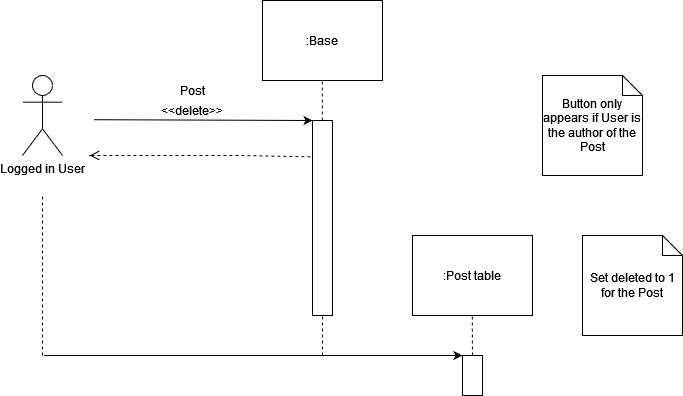

The diagram above was exported from draw.io. Its source (the exported page's mxGraphModel, read from the mxfile embedded in the PNG):
<mxGraphModel dx="1422" dy="752" grid="1" gridSize="10" guides="1" tooltips="1" connect="1" arrows="1" fold="1" page="1" pageScale="1" pageWidth="850" pageHeight="1100" math="0" shadow="0">
  <root>
    <mxCell id="0" />
    <mxCell id="1" parent="0" />
    <mxCell id="3" value="Logged in User" style="shape=umlActor;verticalLabelPosition=bottom;verticalAlign=top;html=1;" parent="1" vertex="1">
      <mxGeometry x="160" y="240" width="40" height="80" as="geometry" />
    </mxCell>
    <mxCell id="8" value=":Base" style="rounded=0;whiteSpace=wrap;html=1;" parent="1" vertex="1">
      <mxGeometry x="400" y="165" width="120" height="80" as="geometry" />
    </mxCell>
    <mxCell id="10" value="" style="endArrow=none;dashed=1;html=1;entryX=0.5;entryY=1;entryDx=0;entryDy=0;startArrow=none;" parent="1" source="14" edge="1">
      <mxGeometry width="50" height="50" relative="1" as="geometry">
        <mxPoint x="460.25" y="325" as="sourcePoint" />
        <mxPoint x="459.75" y="245" as="targetPoint" />
      </mxGeometry>
    </mxCell>
    <mxCell id="11" value="" style="endArrow=classic;html=1;entryX=0;entryY=0;entryDx=0;entryDy=0;exitX=1.076;exitY=0.115;exitDx=0;exitDy=0;exitPerimeter=0;" parent="1" target="14" edge="1">
      <mxGeometry width="50" height="50" relative="1" as="geometry">
        <mxPoint x="231.51999999999998" y="284.20000000000005" as="sourcePoint" />
        <mxPoint x="440" y="285" as="targetPoint" />
      </mxGeometry>
    </mxCell>
    <mxCell id="14" value="" style="rounded=0;whiteSpace=wrap;html=1;" parent="1" vertex="1">
      <mxGeometry x="450" y="285" width="20" height="195" as="geometry" />
    </mxCell>
    <mxCell id="16" value="&amp;lt;&amp;lt;delete&amp;gt;&amp;gt;" style="text;html=1;strokeColor=none;fillColor=none;align=center;verticalAlign=middle;whiteSpace=wrap;rounded=0;" parent="1" vertex="1">
      <mxGeometry x="310" y="265" width="40" height="20" as="geometry" />
    </mxCell>
    <mxCell id="22" value="Post" style="text;html=1;align=center;verticalAlign=middle;resizable=0;points=[];autosize=1;strokeColor=none;fillColor=none;" parent="1" vertex="1">
      <mxGeometry x="305" y="240" width="50" height="30" as="geometry" />
    </mxCell>
    <mxCell id="25" value="" style="endArrow=none;dashed=1;html=1;entryX=0.5;entryY=1;entryDx=0;entryDy=0;exitX=0.5;exitY=0;exitDx=0;exitDy=0;" parent="1" edge="1">
      <mxGeometry width="50" height="50" relative="1" as="geometry">
        <mxPoint x="460" y="520" as="sourcePoint" />
        <mxPoint x="460" y="480" as="targetPoint" />
      </mxGeometry>
    </mxCell>
    <mxCell id="27" value="Set deleted to 1 for the Post" style="shape=note;size=20;whiteSpace=wrap;html=1;" parent="1" vertex="1">
      <mxGeometry x="720" y="400" width="100" height="100" as="geometry" />
    </mxCell>
    <mxCell id="45" value="" style="endArrow=none;dashed=1;html=1;" parent="1" edge="1">
      <mxGeometry width="50" height="50" relative="1" as="geometry">
        <mxPoint x="180" y="520" as="sourcePoint" />
        <mxPoint x="180" y="360" as="targetPoint" />
      </mxGeometry>
    </mxCell>
    <mxCell id="55" value="" style="html=1;verticalAlign=bottom;endArrow=open;dashed=1;endSize=8;rounded=0;entryX=1;entryY=1;entryDx=0;entryDy=0;exitX=-0.107;exitY=0.186;exitDx=0;exitDy=0;exitPerimeter=0;" parent="1" source="14" edge="1">
      <mxGeometry relative="1" as="geometry">
        <mxPoint x="375" y="320.4000000000001" as="sourcePoint" />
        <mxPoint x="227" y="320" as="targetPoint" />
        <Array as="points">
          <mxPoint x="380" y="320" />
        </Array>
      </mxGeometry>
    </mxCell>
    <mxCell id="K10mXw7lWHsyTxslwUvE-61" value="" style="endArrow=classic;html=1;exitX=1.076;exitY=0.115;exitDx=0;exitDy=0;exitPerimeter=0;" parent="1" edge="1">
      <mxGeometry width="50" height="50" relative="1" as="geometry">
        <mxPoint x="181.51999999999998" y="520" as="sourcePoint" />
        <mxPoint x="600" y="520" as="targetPoint" />
      </mxGeometry>
    </mxCell>
    <mxCell id="K10mXw7lWHsyTxslwUvE-63" value=":Post table" style="rounded=0;whiteSpace=wrap;html=1;" parent="1" vertex="1">
      <mxGeometry x="550" y="400" width="120" height="80" as="geometry" />
    </mxCell>
    <mxCell id="K10mXw7lWHsyTxslwUvE-64" value="" style="endArrow=none;dashed=1;html=1;entryX=0.5;entryY=1;entryDx=0;entryDy=0;startArrow=none;" parent="1" source="K10mXw7lWHsyTxslwUvE-65" edge="1">
      <mxGeometry width="50" height="50" relative="1" as="geometry">
        <mxPoint x="610.25" y="560" as="sourcePoint" />
        <mxPoint x="609.75" y="480" as="targetPoint" />
      </mxGeometry>
    </mxCell>
    <mxCell id="K10mXw7lWHsyTxslwUvE-65" value="" style="rounded=0;whiteSpace=wrap;html=1;" parent="1" vertex="1">
      <mxGeometry x="600" y="520" width="20" height="40" as="geometry" />
    </mxCell>
    <mxCell id="2D1MPoa57AIIDzftRYG4-56" value="Button only appears if User is the author of the Post" style="shape=note;size=20;whiteSpace=wrap;html=1;" vertex="1" parent="1">
      <mxGeometry x="680" y="240" width="100" height="100" as="geometry" />
    </mxCell>
  </root>
</mxGraphModel>